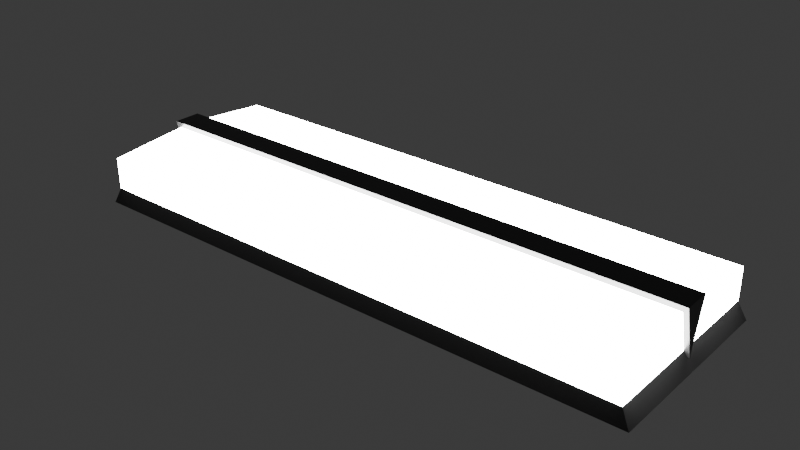 # Source: ughlight.blend  (saved by Blender 5.2.45; exported with 4.5.12 LTS)
import bpy
from mathutils import Matrix  # noqa: F401  (used for matrix-valued properties, if any)

bpy.ops.wm.read_factory_settings(use_empty=True)
scene = bpy.context.scene
scene.name = 'Scene'

# ---- collections
col_collection = bpy.data.collections.new('Collection'); scene.collection.children.link(col_collection)

# ---- materials (node trees are filled in below, after node groups)
mat_material_001 = bpy.data.materials.new('Material.001')
mat_material = bpy.data.materials.new('Material')
mat_material.alpha_threshold = 0.0
mat_material.use_backface_culling_lightprobe_volume = False
mat_material.roughness = 0.5
mat_material.line_color = (0.0, 0.0, 0.0, 1.0)

# ---- material node trees
mat_material_001.use_nodes = True; mat_material_001.node_tree.nodes.clear()
_N = mat_material_001.node_tree.nodes; _L = mat_material_001.node_tree.links
n0 = _N.new('ShaderNodeBsdfPrincipled'); n0.name = 'Principled BSDF'; n0.location = (-200, 100)
n0.inputs[0].default_value = (0.06303, 0.06303, 0.06303, 1.0)
n0.inputs[1].default_value = 0.6433
n0.inputs[2].default_value = 0.3025
n0.inputs[10].default_value = 0.005
n1 = _N.new('ShaderNodeOutputMaterial'); n1.name = 'Material Output'; n1.location = (200, 100)
_L.new(n0.outputs[0], n1.inputs[0])
n1.is_active_output = True
mat_material.use_nodes = True; mat_material.node_tree.nodes.clear()
_N = mat_material.node_tree.nodes; _L = mat_material.node_tree.links
n0 = _N.new('ShaderNodeOutputMaterial'); n0.name = 'Material Output'; n0.location = (200, 100)
n1 = _N.new('ShaderNodeBsdfPrincipled'); n1.name = 'Principled BSDF'; n1.location = (-200, 100)
n1.inputs[0].default_value = (1.0, 1.0, 1.0, 1.0)
n1.inputs[1].default_value = 5.0
n1.inputs[2].default_value = 0.0
n1.inputs[3].default_value = 1.0
n1.inputs[10].default_value = 0.005
n1.inputs[28].default_value = 50.0
_L.new(n1.outputs[0], n0.inputs[0])
n0.is_active_output = True

# ---- world
world_world = bpy.data.worlds.new('World'); scene.world = world_world
world_world.use_nodes = True; world_world.node_tree.nodes.clear()
_N = world_world.node_tree.nodes; _L = world_world.node_tree.links
n0 = _N.new('ShaderNodeOutputWorld'); n0.name = 'World Output'; n0.location = (200, 100)
n1 = _N.new('ShaderNodeBackground'); n1.name = 'Background'; n1.location = (-200, 100)
n1.inputs[0].default_value = (0.05088, 0.05088, 0.05088, 1.0)
_L.new(n1.outputs[0], n0.inputs[0])
n0.is_active_output = True
world_world.color = (0.05088, 0.05088, 0.05088)
world_world.sun_shadow_jitter_overblur = 0.0

# ---- meshes
me_cube_001 = bpy.data.meshes.new('Cube.001')
me_cube_001.from_pydata([(-1.03, -1.03, -1.0), (-1.0, -1.0, 1.0), (-1.03, 1.03, -1.0), (-1.0, 1.0, 1.0), (1.03, -1.03, -1.0), (1.0, -1.0, 1.0), (1.03, 1.03, -1.0), (1.0, 1.0, 1.0), (1.0, -0.02394, 1.0), (-1.0, -0.01486, 1.0), (-1.0, 0.01718, 1.0), (1.0, 0.01585, 1.0), (-1.0, 0.0, 0.3611), (-1.0, -0.15, 6.361), (-1.0, 0.15, 6.361), (1.0, 0.0, 0.3611), (1.0, -0.15, 6.361), (1.0, 0.15, 6.361), (-1.0, 0.01573, 0.9905), (1.0, 0.01568, 0.9882), (-1.017, 0.0, 0.3611), (-1.017, -0.15, 6.361), (-1.017, 0.15, 6.361), (-1.017, 0.01573, 0.9905), (1.017, 0.0, 0.3611), (1.017, -0.15, 6.361), (1.017, 0.15, 6.361), (1.017, 0.01568, 0.9882)], [], [(0, 1, 9, 10, 3, 2), (2, 3, 7, 6), (6, 7, 11, 8, 5, 4), (4, 5, 1, 0), (2, 6, 4, 0), (11, 10, 9, 8), (12, 13, 21, 20), (12, 18, 19, 15), (17, 16, 25, 26), (15, 16, 13, 12), (17, 14, 13, 16), (19, 18, 14, 17), (20, 21, 22, 23), (14, 18, 23, 22), (18, 12, 20, 23), (13, 14, 22, 21), (24, 27, 26, 25), (16, 15, 24, 25), (19, 17, 26, 27), (15, 19, 27, 24)])
_uv = me_cube_001.uv_layers.new(name='UVMap')
_uv.uv.foreach_set('vector', [0.375, 0.0, 0.625, 0.0, 0.625, 0.1231, 0.625, 0.1271, 0.625, 0.25, 0.375, 0.25, 0.375, 0.25, 0.625, 0.25, 0.625, 0.5, 0.375, 0.5, 0.375, 0.5, 0.625, 0.5, 0.625, 0.623, 0.625, 0.628, 0.625, 0.75, 0.375, 0.75, 0.375, 0.75, 0.625, 0.75, 0.625, 1.0, 0.375, 1.0, 0.125, 0.5, 0.375, 0.5, 0.375, 0.75, 0.125, 0.75, 0.625, 0.623, 0.875, 0.6229, 0.875, 0.6269, 0.625, 0.628, 0.375, 1.0, 0.625, 1.0, 0.625, 1.0, 0.375, 1.0, 0.375, 0.25, 0.4012, 0.25, 0.4011, 0.5, 0.375, 0.5, 0.625, 0.5, 0.625, 0.75, 0.625, 0.75, 0.625, 0.5, 0.375, 0.75, 0.625, 0.75, 0.625, 1.0, 0.375, 1.0, 0.625, 0.5, 0.875, 0.5, 0.875, 0.75, 0.625, 0.75, 0.4011, 0.5, 0.4012, 0.25, 0.625, 0.25, 0.625, 0.5, 0.375, 0.0, 0.625, 0.0, 0.625, 0.25, 0.4012, 0.02622, 0.625, 0.25, 0.4012, 0.25, 0.4012, 0.25, 0.625, 0.25, 0.4012, 0.25, 0.375, 0.25, 0.375, 0.25, 0.4012, 0.25, 0.875, 0.75, 0.875, 0.5, 0.875, 0.5, 0.875, 0.75, 0.375, 0.5, 0.4011, 0.5, 0.625, 0.5, 0.625, 0.75, 0.625, 0.75, 0.375, 0.75, 0.375, 0.75, 0.625, 0.75, 0.4011, 0.5, 0.625, 0.5, 0.625, 0.5, 0.4011, 0.5, 0.375, 0.5, 0.4011, 0.5, 0.4011, 0.5, 0.375, 0.5])
me_cube_001.materials.append(mat_material_001)
me_cube_001.update()
me_cube_003 = bpy.data.meshes.new('Cube.003')
me_cube_003.from_pydata([(-1.0, 1.0, 1.0), (1.0, 1.0, 1.0), (-1.0, 0.01718, 1.0), (1.0, 0.01585, 1.0), (-1.0, 0.01718, 5.67), (1.0, 0.01585, 5.67), (-1.0, 0.1374, 5.67), (-1.0, 1.0, 4.807), (1.0, 1.0, 4.807), (1.0, 0.1374, 5.67)], [], [(2, 3, 5, 4), (6, 9, 8, 7), (9, 6, 4, 5), (0, 2, 4, 6, 7), (1, 0, 7, 8), (3, 1, 8, 9, 5)])
_uv = me_cube_003.uv_layers.new(name='UVMap')
_uv.uv.foreach_set('vector', [0.875, 0.6229, 0.625, 0.623, 0.625, 0.623, 0.875, 0.6229, 0.625, 0.1961, 0.625, 0.5719, 0.625, 0.5, 0.625, 0.25, 0.625, 0.5719, 0.875, 0.6078, 0.875, 0.6229, 0.625, 0.623, 0.625, 0.25, 0.625, 0.1271, 0.625, 0.1271, 0.625, 0.1961, 0.625, 0.25, 0.625, 0.5, 0.625, 0.25, 0.625, 0.25, 0.625, 0.5, 0.625, 0.623, 0.625, 0.5, 0.625, 0.5, 0.625, 0.5719, 0.625, 0.623])
me_cube_003.materials.append(mat_material)
me_cube_003.update()
me_cube_004 = bpy.data.meshes.new('Cube.004')
me_cube_004.from_pydata([(-1.0, -1.0, 1.0), (1.0, -1.0, 1.0), (1.0, -0.02394, 1.0), (-1.0, -0.01486, 1.0), (1.0, -0.02394, 5.657), (-1.0, -0.01486, 5.657), (-1.0, -1.0, 4.79), (-1.0, -0.1329, 5.657), (1.0, -0.1329, 5.657), (1.0, -1.0, 4.79)], [], [(2, 3, 5, 4), (8, 7, 6, 9), (0, 1, 9, 6), (4, 5, 7, 8), (3, 0, 6, 7, 5), (1, 2, 4, 8, 9)])
_uv = me_cube_004.uv_layers.new(name='UVMap')
_uv.uv.foreach_set('vector', [0.625, 0.628, 0.875, 0.6269, 0.875, 0.6269, 0.625, 0.628, 0.625, 0.6777, 0.625, 1.0, 0.625, 1.0, 0.625, 0.75, 0.625, 1.0, 0.625, 0.75, 0.625, 0.75, 0.625, 1.0, 0.625, 0.628, 0.875, 0.6269, 0.875, 0.6416, 0.625, 0.6777, 0.625, 0.1231, 0.625, 0.0, 0.625, 0.0, 0.625, 0.1084, 0.625, 0.1231, 0.625, 0.75, 0.625, 0.628, 0.625, 0.628, 0.625, 0.6777, 0.625, 0.75])
me_cube_004.materials.append(mat_material)
me_cube_004.update()

# ---- objects
ob_cube = bpy.data.objects.new('Cube', me_cube_001)
ob_lightbar1 = bpy.data.objects.new('lightbar1', me_cube_003)
ob_lightbar2 = bpy.data.objects.new('lightbar2', me_cube_004)

# ---- transforms, parenting, visibility, modifiers, constraints
ob_cube.location = (0.0, 0.0, 0.0)
ob_cube.scale = (3.0, 1.0, 0.09)
ob_lightbar1.location = (0.0, 0.0, 0.0)
ob_lightbar1.scale = (3.0, 1.0, 0.09)
ob_lightbar2.location = (0.0, 0.0, 0.0)
ob_lightbar2.scale = (3.0, 1.0, 0.09)

# ---- collection membership
col_collection.objects.link(ob_cube)
col_collection.objects.link(ob_lightbar1)
col_collection.objects.link(ob_lightbar2)

# ---- scene / render settings (as saved in the file)
scene.frame_start = 1; scene.frame_end = 250; scene.frame_set(1)
scene.render.engine = 'BLENDER_EEVEE_NEXT'
scene.render.bake_bias = 0.0
scene.render.bake_samples = 0
scene.render.compositor_device = 'GPU'
scene.eevee.use_volume_custom_range = False
scene.eevee.fast_gi_thickness_near = 0.1
scene.eevee.fast_gi_thickness_far = 0.0
scene.eevee.ray_tracing_options.screen_trace_thickness = 0.1
bpy.context.view_layer.update()

# ---- added for rendering (the .blend has no active camera): camera
cam_auto = bpy.data.cameras.new('AutoCamera')
cam_auto.lens = 50.0
cam_auto.sensor_width = 36.0
cam_auto.clip_end = 1000.0
ob_auto_camera = bpy.data.objects.new('AutoCamera', cam_auto)
scene.collection.objects.link(ob_auto_camera)
ob_auto_camera.location = (6.06056, -7.27267, 5.0897)
ob_auto_camera.rotation_euler = (1.09748, -7.21219e-08, 0.694738)
scene.camera = ob_auto_camera
bpy.context.view_layer.update()
